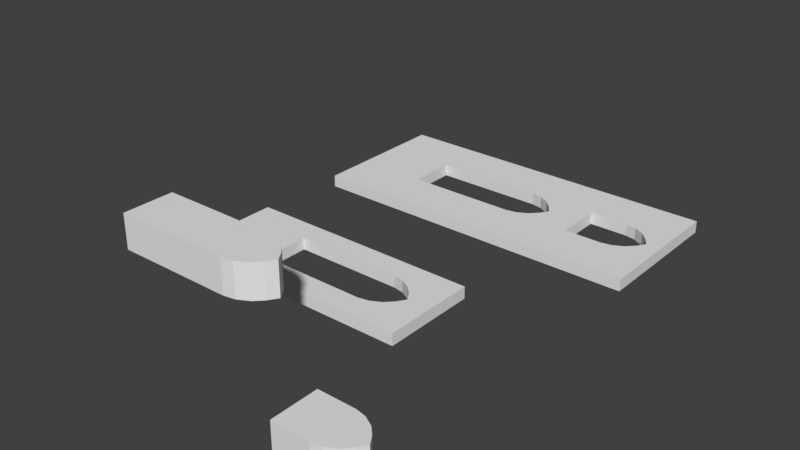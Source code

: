 # Source: temp_walls.blend  (saved by Blender 2.79.0; exported with 4.5.12 LTS)
import bpy
from mathutils import Matrix  # noqa: F401  (used for matrix-valued properties, if any)

bpy.ops.wm.read_factory_settings(use_empty=True)
scene = bpy.context.scene
scene.name = 'Scene'

# ---- collections
col_collection_1 = bpy.data.collections.new('Collection 1'); scene.collection.children.link(col_collection_1)

# ---- world
world_world = bpy.data.worlds.new('World'); scene.world = world_world
world_world.color = (0.05088, 0.05088, 0.05088)
world_world.use_sun_shadow = False
world_world.sun_shadow_jitter_overblur = 0.0
world_world.cycles.sampling_method = 'MANUAL'

# ---- meshes
me_vert_003 = bpy.data.meshes.new('Vert.003')
me_vert_003.from_pydata([(3.171e-05, -0.4779, -0.346), (3.171e-05, 0.5221, -0.346), (1.5, 0.02211, -0.346), (3.171e-05, -0.4779, 0.3192), (3.171e-05, 0.5221, 0.3192), (1.5, 0.02211, 0.3192), (0.7893, 0.5221, -0.346), (1.384, 0.2001, -0.346), (1.01, 0.479, -0.346), (1.227, 0.3611, -0.346), (1.384, -0.1559, -0.346), (0.7893, -0.4779, -0.346), (1.227, -0.3169, -0.346), (1.01, -0.4347, -0.346), (1.384, 0.2001, 0.3192), (0.7893, 0.5221, 0.3192), (1.227, 0.3611, 0.3192), (1.01, 0.479, 0.3192), (0.7893, -0.4779, 0.3192), (1.384, -0.1559, 0.3192), (1.01, -0.4347, 0.3192), (1.227, -0.3169, 0.3192)], [], [(2, 7, 14, 5), (10, 2, 5, 19), (1, 0, 3, 4), (0, 11, 18, 3), (2, 10, 12, 13, 11, 0, 1, 6, 8, 9, 7), (5, 14, 16, 17, 15, 4, 3, 18, 20, 21, 19), (6, 15, 17, 8), (8, 17, 16, 9), (9, 16, 14, 7), (18, 11, 13, 20), (20, 13, 12, 21), (21, 12, 10, 19), (6, 1, 4, 15)])
me_vert_003.use_remesh_preserve_volume = False
me_vert_003.use_remesh_preserve_attributes = False
me_vert_003.use_mirror_vertex_groups = False
me_vert_003.update()
me_vert_001 = bpy.data.meshes.new('Vert.001')
me_vert_001.from_pydata([(0.0, -1.0, 0.0), (0.0, 0.0, 0.0), (3.0, -0.5, 0.0), (0.0, -1.0, 0.6652), (0.0, 0.0, 0.6652), (3.0, -0.5, 0.6652), (2.289, 0.0, 0.0), (2.884, -0.322, 0.0), (2.51, -0.04314, 0.0), (2.727, -0.161, 0.0), (2.884, -0.678, 0.0), (2.289, -1.0, 0.0), (2.727, -0.839, 0.0), (2.51, -0.9569, 0.0), (2.884, -0.322, 0.6652), (2.289, 0.0, 0.6652), (2.727, -0.161, 0.6652), (2.51, -0.04314, 0.6652), (2.289, -1.0, 0.6652), (2.884, -0.678, 0.6652), (2.51, -0.9569, 0.6652), (2.727, -0.839, 0.6652)], [], [(2, 7, 14, 5), (10, 2, 5, 19), (1, 0, 3, 4), (0, 11, 18, 3), (2, 10, 12, 13, 11, 0, 1, 6, 8, 9, 7), (5, 14, 16, 17, 15, 4, 3, 18, 20, 21, 19), (6, 15, 17, 8), (8, 17, 16, 9), (9, 16, 14, 7), (18, 11, 13, 20), (20, 13, 12, 21), (21, 12, 10, 19), (6, 1, 4, 15)])
me_vert_001.use_remesh_preserve_volume = False
me_vert_001.use_remesh_preserve_attributes = False
me_vert_001.use_mirror_vertex_groups = False
me_vert_001.update()
me_vert_004 = bpy.data.meshes.new('Vert.004')
me_vert_004.from_pydata([(5.0, 0.0, 0.0), (5.0, -2.0, 0.0), (0.0, -2.0, 0.0), (0.0, 0.0, 0.0), (5.0, 0.0, 0.25), (5.0, -2.0, 0.25), (0.0, -2.0, 0.25), (0.0, 0.0, 0.25), (3.789, -1.5, 0.25), (3.789, -1.5, -1.49e-08), (3.789, -0.5, 0.25), (3.789, -0.5, -1.49e-08), (1.5, -0.5, 0.25), (1.5, -0.5, -1.49e-08), (1.5, -1.5, 0.25), (1.5, -1.5, -1.49e-08), (1.5, -0.6, 0.25), (1.5, -0.6, 0.0), (4.01, -1.457, 0.25), (4.01, -1.457, -1.49e-08), (4.01, -0.5431, 0.25), (4.01, -0.5431, -1.49e-08), (4.227, -1.339, 0.25), (4.227, -1.339, -1.49e-08), (4.227, -0.661, 0.25), (4.227, -0.661, -1.49e-08), (4.384, -0.822, 0.25), (4.384, -0.822, -1.49e-08), (4.384, -1.178, 0.25), (4.384, -1.178, -1.49e-08), (4.5, -1.0, 0.25), (4.5, -1.0, -1.49e-08)], [], [(0, 31, 27, 25, 21, 11, 13, 17, 3), (4, 7, 16, 12, 10, 20, 24, 26, 30), (3, 2, 6, 7), (1, 0, 4, 5), (0, 3, 7, 4), (2, 1, 5, 6), (21, 20, 10, 11), (13, 12, 16, 14, 15, 17), (25, 24, 20, 21), (15, 14, 8, 9), (27, 26, 24, 25), (22, 23, 19, 18), (18, 19, 9, 8), (30, 28, 22, 18, 8, 14, 16, 7, 6, 5, 4), (28, 29, 23, 22), (31, 30, 26, 27), (3, 17, 15, 9, 19, 23, 29, 31, 0, 1, 2), (29, 28, 30, 31), (11, 10, 12, 13)])
me_vert_004.use_remesh_preserve_volume = False
me_vert_004.use_remesh_preserve_attributes = False
me_vert_004.use_mirror_vertex_groups = False
me_vert_004.update()
me_vert = bpy.data.meshes.new('Vert')
me_vert.from_pydata([(7.0, 0.0, 0.0), (7.0, 3.0, 0.0), (0.0, 3.0, 0.0), (0.0, 0.0, 0.0), (7.0, 0.0, 0.25), (7.0, 3.0, 0.25), (0.0, 3.0, 0.25), (0.0, 0.0, 0.25), (3.789, 1.0, 0.25), (3.789, 1.0, -1.49e-08), (3.789, 2.0, 0.25), (3.789, 2.0, -1.49e-08), (1.5, 2.0, 0.25), (1.5, 2.0, -1.49e-08), (1.5, 1.0, 0.25), (1.5, 1.0, -1.49e-08), (4.01, 1.043, 0.25), (4.01, 1.043, -1.49e-08), (4.01, 1.957, 0.25), (4.01, 1.957, -1.49e-08), (4.227, 1.161, 0.25), (4.227, 1.161, -1.49e-08), (4.227, 1.839, 0.25), (4.227, 1.839, -1.49e-08), (4.384, 1.678, 0.25), (4.384, 1.678, -1.49e-08), (4.384, 1.322, 0.25), (4.384, 1.322, -1.49e-08), (4.5, 1.5, 0.25), (4.5, 1.5, -1.49e-08), (5.2, 2.0, 2.98e-08), (5.2, 2.0, 0.25), (5.989, 2.0, -1.49e-08), (5.989, 2.0, 0.25), (5.2, 1.08, -1.073e-08), (5.2, 1.0, 0.25), (5.2, 1.08, 0.25), (5.2, 1.0, -4.47e-08), (5.989, 1.0, -1.49e-08), (5.333, 1.0, 0.25), (5.989, 1.0, 0.25), (6.21, 1.043, -1.49e-08), (6.21, 1.043, 0.25), (5.333, 1.0, -9.934e-09), (6.21, 1.957, -1.49e-08), (6.21, 1.957, 0.25), (6.427, 1.161, -1.49e-08), (6.427, 1.161, 0.25), (6.427, 1.839, -1.49e-08), (6.427, 1.839, 0.25), (6.584, 1.678, -1.49e-08), (6.584, 1.678, 0.25), (6.584, 1.322, -1.49e-08), (6.584, 1.322, 0.25), (6.7, 1.5, -1.49e-08), (6.7, 1.5, 0.25)], [], [(0, 3, 2, 13, 15, 9, 17, 21, 27, 29, 34, 37, 43), (4, 39, 35, 36, 28, 26, 20, 16, 8, 14, 7), (3, 7, 6, 2), (1, 5, 4, 0), (0, 4, 7, 3), (2, 6, 5, 1), (19, 18, 10, 11), (13, 12, 14, 15), (23, 22, 18, 19), (15, 14, 8, 9), (25, 24, 22, 23), (20, 21, 17, 16), (16, 17, 9, 8), (7, 14, 12, 10, 18, 22, 24, 28, 36, 31, 33, 45, 49, 51, 55, 53, 47, 42, 40, 39, 4, 5, 6), (26, 27, 21, 20), (29, 28, 24, 25), (29, 25, 23, 19, 11, 13, 2, 1, 0, 43, 38, 41, 46, 52, 54, 50, 48, 44, 32, 30, 34), (27, 26, 28, 29), (11, 10, 12, 13), (44, 45, 33, 32), (30, 31, 36, 35, 37, 34), (48, 49, 45, 44), (37, 35, 39, 40, 38, 43), (50, 51, 49, 48), (47, 46, 41, 42), (42, 41, 38, 40), (53, 52, 46, 47), (54, 55, 51, 50), (52, 53, 55, 54), (32, 33, 31, 30)])
me_vert.use_remesh_preserve_volume = False
me_vert.use_remesh_preserve_attributes = False
me_vert.use_mirror_vertex_groups = False
me_vert.update()

# ---- objects
ob_vert_002 = bpy.data.objects.new('Vert.002', me_vert_003)
ob_vert_001 = bpy.data.objects.new('Vert.001', me_vert_001)
ob_vert_004 = bpy.data.objects.new('Vert.004', me_vert_004)
ob_vert = bpy.data.objects.new('Vert', me_vert)

# ---- transforms, parenting, visibility, modifiers, constraints
ob_vert_002.location = (5.2, -6.522, 0.002074)
ob_vert_002.lineart.crease_threshold = 0.0
ob_vert_001.location = (1.5, -5.5, 1.656)
ob_vert_001.lineart.crease_threshold = 0.0
ob_vert_004.location = (0.0, -2.0, 0.0)
ob_vert_004.lineart.crease_threshold = 0.0
ob_vert.location = (0.0, 0.0, 0.0)
ob_vert.lineart.crease_threshold = 0.0

# ---- collection membership
col_collection_1.objects.link(ob_vert_002)
col_collection_1.objects.link(ob_vert_001)
col_collection_1.objects.link(ob_vert_004)
col_collection_1.objects.link(ob_vert)

# ---- scene / render settings (as saved in the file)
scene.frame_start = 1; scene.frame_end = 250; scene.frame_set(1)
scene.render.engine = 'BLENDER_EEVEE_NEXT'
scene.render.resolution_percentage = 50
scene.render.dither_intensity = 0.0
scene.cycles.use_denoising = False
scene.cycles.samples = 128
scene.cycles.sampling_pattern = 'TABULATED_SOBOL'
scene.cycles.use_adaptive_sampling = False
scene.cycles.use_light_tree = False
scene.cycles.blur_glossy = 0.0
scene.cycles.sample_clamp_indirect = 0.0
scene.view_settings.view_transform = 'Standard'
bpy.context.view_layer.update()

# ---- added for rendering (the .blend has no active camera and no usable light): camera, sun
cam_auto = bpy.data.cameras.new('AutoCamera')
cam_auto.lens = 50.0
cam_auto.sensor_width = 36.0
cam_auto.clip_end = 1000.0
ob_auto_camera = bpy.data.objects.new('AutoCamera', cam_auto)
scene.collection.objects.link(ob_auto_camera)
ob_auto_camera.location = (15.0599, -15.8719, 10.2366)
ob_auto_camera.rotation_euler = (1.09748, -7.21219e-08, 0.694738)
scene.camera = ob_auto_camera
light_auto_sun = bpy.data.lights.new('AutoSun', 'SUN')
light_auto_sun.energy = 3.0
light_auto_sun.angle = 0.0523599
ob_auto_sun = bpy.data.objects.new('AutoSun', light_auto_sun)
scene.collection.objects.link(ob_auto_sun)
ob_auto_sun.rotation_euler = (0.872665, 0.174533, 0.523599)
bpy.context.view_layer.update()
